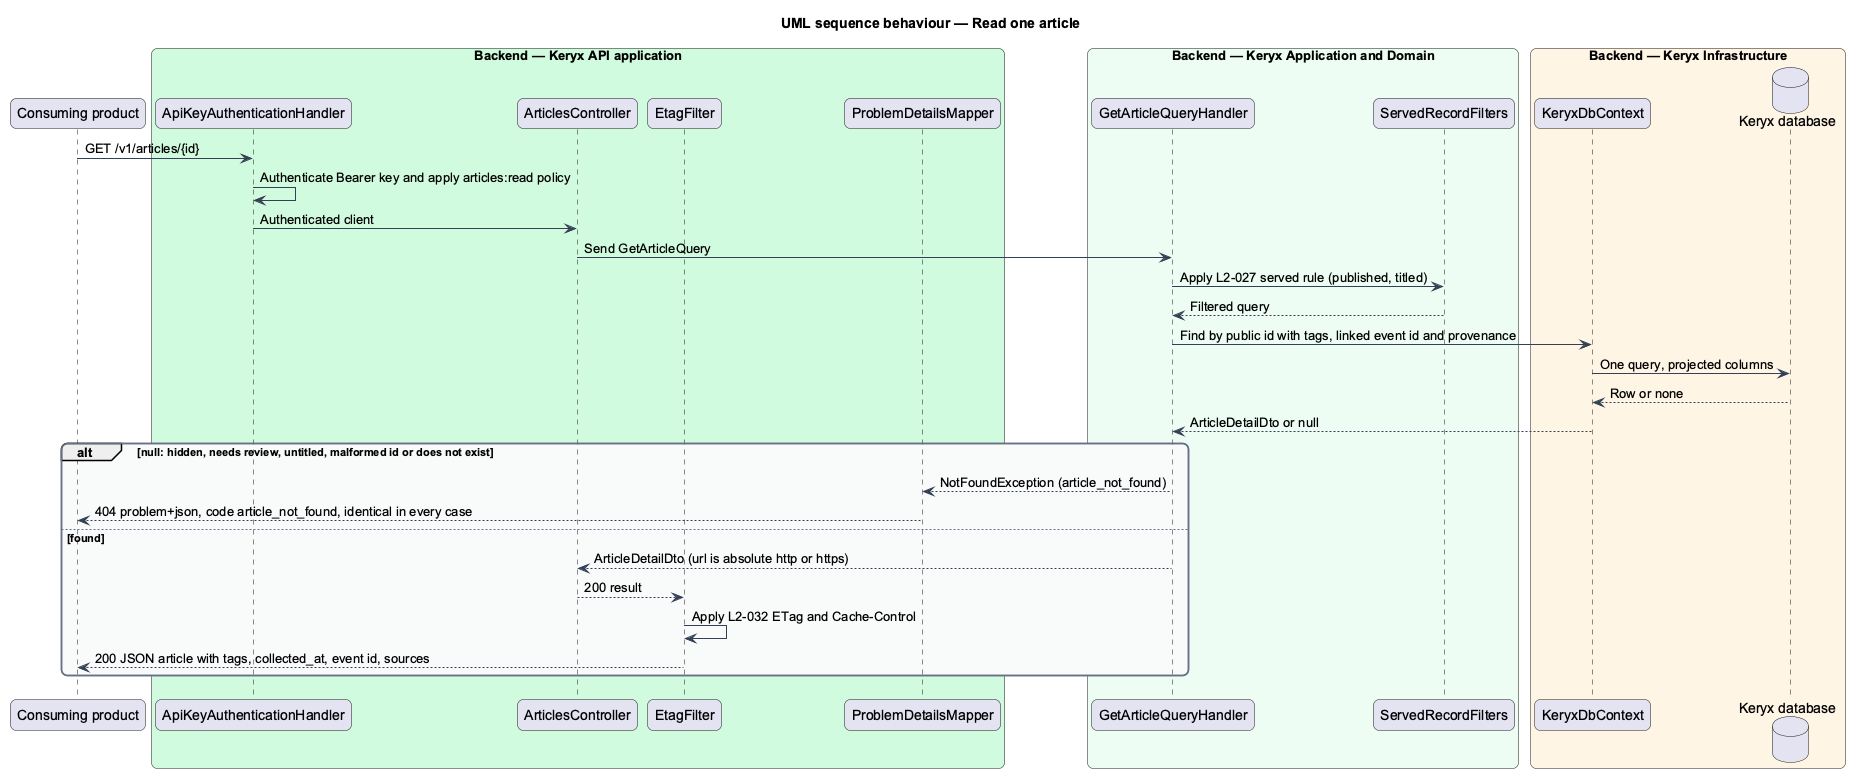

The diagram above was rendered by PlantUML. Its source (embedded in the PNG):
@startuml
title UML sequence behaviour — Read one article
skinparam backgroundColor #FFFFFF
skinparam shadowing false
skinparam roundcorner 12
skinparam defaultFontName Arial
skinparam ArrowColor #344054
skinparam rectangle {
  BorderColor #344054
  FontColor #101828
}
skinparam package {
  BorderColor #667085
  FontColor #101828
  BackgroundColor #F9FAFB
}
participant "Consuming product" as product
box "Backend — Keryx API application" #D1FADF
  participant "ApiKeyAuthenticationHandler" as auth
  participant "ArticlesController" as controller
  participant "EtagFilter" as etag
  participant "ProblemDetailsMapper" as mapper
end box
box "Backend — Keryx Application and Domain" #ECFDF3
  participant "GetArticleQueryHandler" as handler
  participant "ServedRecordFilters" as served
end box
box "Backend — Keryx Infrastructure" #FFF4E5
  participant "KeryxDbContext" as ctx
  database "Keryx database" as db
end box
product -> auth : GET /v1/articles/{id}
auth -> auth : Authenticate Bearer key and apply articles:read policy
auth -> controller : Authenticated client
controller -> handler : Send GetArticleQuery
handler -> served : Apply L2-027 served rule (published, titled)
served --> handler : Filtered query
handler -> ctx : Find by public id with tags, linked event id and provenance
ctx -> db : One query, projected columns
db --> ctx : Row or none
ctx --> handler : ArticleDetailDto or null
alt null: hidden, needs review, untitled, malformed id or does not exist
  handler --> mapper : NotFoundException (article_not_found)
  mapper --> product : 404 problem+json, code article_not_found, identical in every case
else found
  handler --> controller : ArticleDetailDto (url is absolute http or https)
  controller --> etag : 200 result
  etag -> etag : Apply L2-032 ETag and Cache-Control
  etag --> product : 200 JSON article with tags, collected_at, event id, sources
end
@enduml